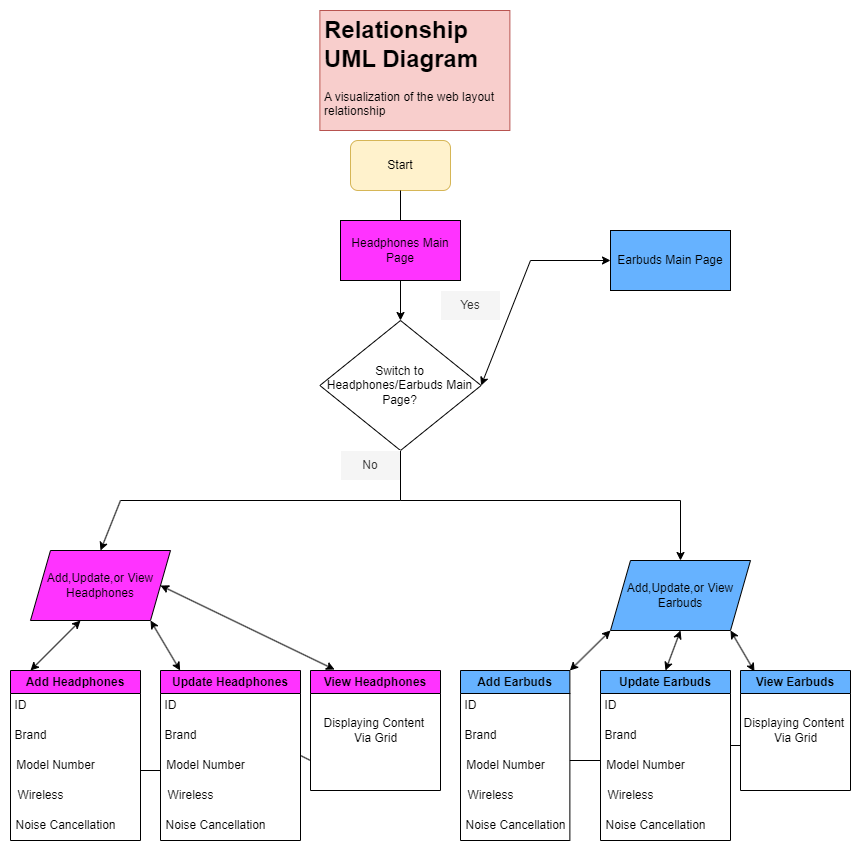

The diagram above was exported from draw.io. Its source (the exported page's mxGraphModel, read from the mxfile embedded in the PNG):
<mxGraphModel dx="1964" dy="600" grid="1" gridSize="10" guides="1" tooltips="1" connect="1" arrows="1" fold="1" page="1" pageScale="1" pageWidth="850" pageHeight="1100" math="0" shadow="0">
  <root>
    <mxCell id="0" />
    <mxCell id="1" parent="0" />
    <mxCell id="cMPvNKtADu-eaHnXgavy-1" value="Start" style="rounded=1;whiteSpace=wrap;html=1;fillColor=#fff2cc;strokeColor=#d6b656;" parent="1" vertex="1">
      <mxGeometry x="340" y="150" width="100" height="50" as="geometry" />
    </mxCell>
    <mxCell id="cMPvNKtADu-eaHnXgavy-2" value="&lt;h1&gt;Relationship UML Diagram&lt;/h1&gt;&lt;p&gt;A visualization of the web layout relationship&amp;nbsp;&lt;/p&gt;" style="text;html=1;spacing=5;spacingTop=-20;whiteSpace=wrap;overflow=hidden;rounded=0;fillColor=#f8cecc;strokeColor=#b85450;" parent="1" vertex="1">
      <mxGeometry x="309.38" y="20" width="190" height="120" as="geometry" />
    </mxCell>
    <mxCell id="cMPvNKtADu-eaHnXgavy-3" value="" style="endArrow=classic;html=1;rounded=0;exitX=0.5;exitY=1;exitDx=0;exitDy=0;" parent="1" source="cMPvNKtADu-eaHnXgavy-1" target="cMPvNKtADu-eaHnXgavy-5" edge="1">
      <mxGeometry width="50" height="50" relative="1" as="geometry">
        <mxPoint x="400" y="240" as="sourcePoint" />
        <mxPoint x="410" y="310" as="targetPoint" />
      </mxGeometry>
    </mxCell>
    <mxCell id="cMPvNKtADu-eaHnXgavy-5" value="Switch to Headphones/Earbuds Main Page?" style="rhombus;whiteSpace=wrap;html=1;fillColor=#FFFFFF;" parent="1" vertex="1">
      <mxGeometry x="309.38" y="330" width="161.25" height="130" as="geometry" />
    </mxCell>
    <mxCell id="cMPvNKtADu-eaHnXgavy-11" value="" style="endArrow=classic;startArrow=classic;html=1;rounded=0;entryX=0;entryY=0.5;entryDx=0;entryDy=0;exitX=1;exitY=0.5;exitDx=0;exitDy=0;" parent="1" source="cMPvNKtADu-eaHnXgavy-5" target="cMPvNKtADu-eaHnXgavy-17" edge="1">
      <mxGeometry width="50" height="50" relative="1" as="geometry">
        <mxPoint x="400" y="440" as="sourcePoint" />
        <mxPoint x="570" y="395" as="targetPoint" />
        <Array as="points">
          <mxPoint x="520" y="270" />
        </Array>
      </mxGeometry>
    </mxCell>
    <mxCell id="cMPvNKtADu-eaHnXgavy-12" value="Yes" style="text;html=1;align=center;verticalAlign=middle;whiteSpace=wrap;rounded=0;fillColor=#F5F5F5;fontColor=#333333;strokeColor=#FFFFFF;" parent="1" vertex="1">
      <mxGeometry x="430" y="300" width="60" height="30" as="geometry" />
    </mxCell>
    <mxCell id="cMPvNKtADu-eaHnXgavy-13" value="No" style="text;html=1;align=center;verticalAlign=middle;whiteSpace=wrap;rounded=0;fillColor=#f5f5f5;fontColor=#333333;strokeColor=#FFFFFF;" parent="1" vertex="1">
      <mxGeometry x="330" y="460" width="60" height="30" as="geometry" />
    </mxCell>
    <mxCell id="cMPvNKtADu-eaHnXgavy-15" value="Headphones Main Page" style="rounded=0;whiteSpace=wrap;html=1;fillColor=#FF33FF;" parent="1" vertex="1">
      <mxGeometry x="330" y="230" width="120" height="60" as="geometry" />
    </mxCell>
    <mxCell id="cMPvNKtADu-eaHnXgavy-17" value="Earbuds Main Page" style="rounded=0;whiteSpace=wrap;html=1;fillColor=#66B2FF;" parent="1" vertex="1">
      <mxGeometry x="600" y="240" width="120" height="60" as="geometry" />
    </mxCell>
    <mxCell id="cMPvNKtADu-eaHnXgavy-18" value="" style="endArrow=none;html=1;rounded=0;" parent="1" edge="1">
      <mxGeometry width="50" height="50" relative="1" as="geometry">
        <mxPoint x="390" y="510" as="sourcePoint" />
        <mxPoint x="390" y="460" as="targetPoint" />
      </mxGeometry>
    </mxCell>
    <mxCell id="cMPvNKtADu-eaHnXgavy-20" value="" style="endArrow=none;html=1;rounded=0;" parent="1" edge="1">
      <mxGeometry width="50" height="50" relative="1" as="geometry">
        <mxPoint x="390" y="510" as="sourcePoint" />
        <mxPoint x="670" y="510" as="targetPoint" />
      </mxGeometry>
    </mxCell>
    <mxCell id="cMPvNKtADu-eaHnXgavy-21" value="" style="endArrow=none;html=1;rounded=0;" parent="1" edge="1">
      <mxGeometry width="50" height="50" relative="1" as="geometry">
        <mxPoint x="110" y="510" as="sourcePoint" />
        <mxPoint x="390" y="510" as="targetPoint" />
      </mxGeometry>
    </mxCell>
    <mxCell id="cMPvNKtADu-eaHnXgavy-24" value="Add,Update,or View Headphones" style="shape=parallelogram;perimeter=parallelogramPerimeter;whiteSpace=wrap;html=1;fixedSize=1;fillColor=#FF33FF;" parent="1" vertex="1">
      <mxGeometry x="20" y="560" width="140" height="70" as="geometry" />
    </mxCell>
    <mxCell id="cMPvNKtADu-eaHnXgavy-26" value="&lt;span style=&quot;color: rgba(0, 0, 0, 0); font-family: monospace; font-size: 0px; text-align: start; background-color: rgb(251, 251, 251);&quot;&gt;%3CmxGraphModel%3E%3Croot%3E%3CmxCell%20id%3D%220%22%2F%3E%3CmxCell%20id%3D%221%22%20parent%3D%220%22%2F%3E%3CmxCell%20id%3D%222%22%20value%3D%22%22%20style%3D%22endArrow%3Dclassic%3Bhtml%3D1%3Brounded%3D0%3BentryX%3D0.5%3BentryY%3D0%3BentryDx%3D0%3BentryDy%3D0%3B%22%20edge%3D%221%22%20parent%3D%221%22%3E%3CmxGeometry%20width%3D%2250%22%20height%3D%2250%22%20relative%3D%221%22%20as%3D%22geometry%22%3E%3CmxPoint%20x%3D%22110%22%20y%3D%22510%22%20as%3D%22sourcePoint%22%2F%3E%3CmxPoint%20x%3D%22110%22%20y%3D%22570%22%20as%3D%22targetPoint%22%2F%3E%3C%2FmxGeometry%3E%3C%2FmxCell%3E%3C%2Froot%3E%3C%2FmxGraphModel%3E&lt;/span&gt;" style="endArrow=classic;html=1;rounded=0;entryX=0.5;entryY=0;entryDx=0;entryDy=0;" parent="1" target="cMPvNKtADu-eaHnXgavy-24" edge="1">
      <mxGeometry width="50" height="50" relative="1" as="geometry">
        <mxPoint x="110" y="510" as="sourcePoint" />
        <mxPoint x="160" y="460" as="targetPoint" />
      </mxGeometry>
    </mxCell>
    <mxCell id="cMPvNKtADu-eaHnXgavy-27" value="" style="endArrow=classic;html=1;rounded=0;entryX=0.5;entryY=0;entryDx=0;entryDy=0;" parent="1" edge="1">
      <mxGeometry width="50" height="50" relative="1" as="geometry">
        <mxPoint x="670" y="510" as="sourcePoint" />
        <mxPoint x="670" y="570" as="targetPoint" />
      </mxGeometry>
    </mxCell>
    <mxCell id="cMPvNKtADu-eaHnXgavy-29" value="Add,Update,or View Earbuds" style="shape=parallelogram;perimeter=parallelogramPerimeter;whiteSpace=wrap;html=1;fixedSize=1;fillColor=#66B2FF;" parent="1" vertex="1">
      <mxGeometry x="600" y="570" width="140" height="70" as="geometry" />
    </mxCell>
    <mxCell id="cMPvNKtADu-eaHnXgavy-30" value="Add Headphones" style="swimlane;whiteSpace=wrap;html=1;fillColor=#FF33FF;" parent="1" vertex="1">
      <mxGeometry y="680" width="130" height="170" as="geometry" />
    </mxCell>
    <mxCell id="cMPvNKtADu-eaHnXgavy-37" value="ID" style="text;html=1;align=center;verticalAlign=middle;resizable=0;points=[];autosize=1;strokeColor=none;fillColor=none;" parent="cMPvNKtADu-eaHnXgavy-30" vertex="1">
      <mxGeometry x="-10" y="20" width="40" height="30" as="geometry" />
    </mxCell>
    <mxCell id="cMPvNKtADu-eaHnXgavy-40" value="Noise Cancellation" style="text;html=1;align=center;verticalAlign=middle;resizable=0;points=[];autosize=1;strokeColor=none;fillColor=none;" parent="cMPvNKtADu-eaHnXgavy-30" vertex="1">
      <mxGeometry x="-5" y="140" width="120" height="30" as="geometry" />
    </mxCell>
    <mxCell id="cMPvNKtADu-eaHnXgavy-39" value="Brand" style="text;html=1;align=center;verticalAlign=middle;resizable=0;points=[];autosize=1;strokeColor=none;fillColor=none;" parent="cMPvNKtADu-eaHnXgavy-30" vertex="1">
      <mxGeometry x="-10" y="50" width="60" height="30" as="geometry" />
    </mxCell>
    <mxCell id="cMPvNKtADu-eaHnXgavy-41" value="Wireless" style="text;html=1;align=center;verticalAlign=middle;resizable=0;points=[];autosize=1;strokeColor=none;fillColor=none;" parent="cMPvNKtADu-eaHnXgavy-30" vertex="1">
      <mxGeometry x="-5" y="110" width="70" height="30" as="geometry" />
    </mxCell>
    <mxCell id="cMPvNKtADu-eaHnXgavy-38" value="Model Number" style="text;html=1;align=center;verticalAlign=middle;resizable=0;points=[];autosize=1;strokeColor=none;fillColor=none;" parent="cMPvNKtADu-eaHnXgavy-30" vertex="1">
      <mxGeometry x="-5" y="80" width="100" height="30" as="geometry" />
    </mxCell>
    <mxCell id="cMPvNKtADu-eaHnXgavy-42" value="Update Headphones" style="swimlane;whiteSpace=wrap;html=1;fillColor=#FF33FF;" parent="1" vertex="1">
      <mxGeometry x="150" y="680" width="140" height="170" as="geometry" />
    </mxCell>
    <mxCell id="cMPvNKtADu-eaHnXgavy-43" value="ID" style="text;html=1;align=center;verticalAlign=middle;resizable=0;points=[];autosize=1;strokeColor=none;fillColor=none;" parent="cMPvNKtADu-eaHnXgavy-42" vertex="1">
      <mxGeometry x="-10" y="20" width="40" height="30" as="geometry" />
    </mxCell>
    <mxCell id="cMPvNKtADu-eaHnXgavy-44" value="Noise Cancellation" style="text;html=1;align=center;verticalAlign=middle;resizable=0;points=[];autosize=1;strokeColor=none;fillColor=none;" parent="cMPvNKtADu-eaHnXgavy-42" vertex="1">
      <mxGeometry x="-5" y="140" width="120" height="30" as="geometry" />
    </mxCell>
    <mxCell id="cMPvNKtADu-eaHnXgavy-45" value="Brand" style="text;html=1;align=center;verticalAlign=middle;resizable=0;points=[];autosize=1;strokeColor=none;fillColor=none;" parent="cMPvNKtADu-eaHnXgavy-42" vertex="1">
      <mxGeometry x="-10" y="50" width="60" height="30" as="geometry" />
    </mxCell>
    <mxCell id="cMPvNKtADu-eaHnXgavy-46" value="Wireless" style="text;html=1;align=center;verticalAlign=middle;resizable=0;points=[];autosize=1;strokeColor=none;fillColor=none;" parent="cMPvNKtADu-eaHnXgavy-42" vertex="1">
      <mxGeometry x="-5" y="110" width="70" height="30" as="geometry" />
    </mxCell>
    <mxCell id="cMPvNKtADu-eaHnXgavy-47" value="Model Number" style="text;html=1;align=center;verticalAlign=middle;resizable=0;points=[];autosize=1;strokeColor=none;fillColor=none;" parent="cMPvNKtADu-eaHnXgavy-42" vertex="1">
      <mxGeometry x="-5" y="80" width="100" height="30" as="geometry" />
    </mxCell>
    <mxCell id="MTvs3VrzhxaN1bTWc-8v-5" value="" style="endArrow=none;html=1;rounded=0;entryX=0.05;entryY=0.667;entryDx=0;entryDy=0;entryPerimeter=0;" edge="1" parent="cMPvNKtADu-eaHnXgavy-42" target="cMPvNKtADu-eaHnXgavy-47">
      <mxGeometry width="50" height="50" relative="1" as="geometry">
        <mxPoint x="-20" y="100" as="sourcePoint" />
        <mxPoint x="30" y="50" as="targetPoint" />
      </mxGeometry>
    </mxCell>
    <mxCell id="cMPvNKtADu-eaHnXgavy-48" value="Add Earbuds" style="swimlane;whiteSpace=wrap;html=1;fillColor=#66B2FF;" parent="1" vertex="1">
      <mxGeometry x="450" y="680" width="109.37" height="170" as="geometry" />
    </mxCell>
    <mxCell id="cMPvNKtADu-eaHnXgavy-49" value="ID" style="text;html=1;align=center;verticalAlign=middle;resizable=0;points=[];autosize=1;strokeColor=none;fillColor=none;" parent="cMPvNKtADu-eaHnXgavy-48" vertex="1">
      <mxGeometry x="-10" y="20" width="40" height="30" as="geometry" />
    </mxCell>
    <mxCell id="cMPvNKtADu-eaHnXgavy-50" value="Noise Cancellation" style="text;html=1;align=center;verticalAlign=middle;resizable=0;points=[];autosize=1;strokeColor=none;fillColor=none;" parent="cMPvNKtADu-eaHnXgavy-48" vertex="1">
      <mxGeometry x="-5" y="140" width="120" height="30" as="geometry" />
    </mxCell>
    <mxCell id="cMPvNKtADu-eaHnXgavy-51" value="Brand" style="text;html=1;align=center;verticalAlign=middle;resizable=0;points=[];autosize=1;strokeColor=none;fillColor=none;" parent="cMPvNKtADu-eaHnXgavy-48" vertex="1">
      <mxGeometry x="-10" y="50" width="60" height="30" as="geometry" />
    </mxCell>
    <mxCell id="cMPvNKtADu-eaHnXgavy-52" value="Wireless" style="text;html=1;align=center;verticalAlign=middle;resizable=0;points=[];autosize=1;strokeColor=none;fillColor=none;" parent="cMPvNKtADu-eaHnXgavy-48" vertex="1">
      <mxGeometry x="-5" y="110" width="70" height="30" as="geometry" />
    </mxCell>
    <mxCell id="cMPvNKtADu-eaHnXgavy-53" value="Model Number" style="text;html=1;align=center;verticalAlign=middle;resizable=0;points=[];autosize=1;strokeColor=none;fillColor=none;" parent="cMPvNKtADu-eaHnXgavy-48" vertex="1">
      <mxGeometry x="-5" y="80" width="100" height="30" as="geometry" />
    </mxCell>
    <mxCell id="cMPvNKtADu-eaHnXgavy-54" value="Update Earbuds" style="swimlane;whiteSpace=wrap;html=1;fillColor=#66B2FF;" parent="1" vertex="1">
      <mxGeometry x="590" y="680" width="130" height="170" as="geometry" />
    </mxCell>
    <mxCell id="cMPvNKtADu-eaHnXgavy-55" value="ID" style="text;html=1;align=center;verticalAlign=middle;resizable=0;points=[];autosize=1;strokeColor=none;fillColor=none;" parent="cMPvNKtADu-eaHnXgavy-54" vertex="1">
      <mxGeometry x="-10" y="20" width="40" height="30" as="geometry" />
    </mxCell>
    <mxCell id="cMPvNKtADu-eaHnXgavy-56" value="Noise Cancellation" style="text;html=1;align=center;verticalAlign=middle;resizable=0;points=[];autosize=1;strokeColor=none;fillColor=none;" parent="cMPvNKtADu-eaHnXgavy-54" vertex="1">
      <mxGeometry x="-5" y="140" width="120" height="30" as="geometry" />
    </mxCell>
    <mxCell id="cMPvNKtADu-eaHnXgavy-57" value="Brand" style="text;html=1;align=center;verticalAlign=middle;resizable=0;points=[];autosize=1;strokeColor=none;fillColor=none;" parent="cMPvNKtADu-eaHnXgavy-54" vertex="1">
      <mxGeometry x="-10" y="50" width="60" height="30" as="geometry" />
    </mxCell>
    <mxCell id="cMPvNKtADu-eaHnXgavy-58" value="Wireless" style="text;html=1;align=center;verticalAlign=middle;resizable=0;points=[];autosize=1;strokeColor=none;fillColor=none;" parent="cMPvNKtADu-eaHnXgavy-54" vertex="1">
      <mxGeometry x="-5" y="110" width="70" height="30" as="geometry" />
    </mxCell>
    <mxCell id="cMPvNKtADu-eaHnXgavy-59" value="Model Number" style="text;html=1;align=center;verticalAlign=middle;resizable=0;points=[];autosize=1;strokeColor=none;fillColor=none;" parent="cMPvNKtADu-eaHnXgavy-54" vertex="1">
      <mxGeometry x="-5" y="80" width="100" height="30" as="geometry" />
    </mxCell>
    <mxCell id="cMPvNKtADu-eaHnXgavy-60" value="View Headphones" style="swimlane;whiteSpace=wrap;html=1;fillColor=#FF33FF;" parent="1" vertex="1">
      <mxGeometry x="300" y="680" width="130" height="120" as="geometry" />
    </mxCell>
    <mxCell id="MTvs3VrzhxaN1bTWc-8v-1" value="Displaying Content&amp;nbsp;&lt;div&gt;Via Grid&lt;/div&gt;" style="text;html=1;align=center;verticalAlign=middle;resizable=0;points=[];autosize=1;strokeColor=none;fillColor=none;" vertex="1" parent="cMPvNKtADu-eaHnXgavy-60">
      <mxGeometry y="40" width="130" height="40" as="geometry" />
    </mxCell>
    <mxCell id="MTvs3VrzhxaN1bTWc-8v-6" value="" style="endArrow=none;html=1;rounded=0;" edge="1" parent="cMPvNKtADu-eaHnXgavy-60">
      <mxGeometry width="50" height="50" relative="1" as="geometry">
        <mxPoint x="-10" y="85" as="sourcePoint" />
        <mxPoint y="90" as="targetPoint" />
      </mxGeometry>
    </mxCell>
    <mxCell id="cMPvNKtADu-eaHnXgavy-62" value="View Earbuds" style="swimlane;whiteSpace=wrap;html=1;fillColor=#66B2FF;" parent="1" vertex="1">
      <mxGeometry x="730" y="680" width="110" height="120" as="geometry" />
    </mxCell>
    <mxCell id="MTvs3VrzhxaN1bTWc-8v-2" value="Displaying Content&amp;nbsp;&lt;div&gt;Via Grid&lt;/div&gt;" style="text;html=1;align=center;verticalAlign=middle;resizable=0;points=[];autosize=1;strokeColor=none;fillColor=none;" vertex="1" parent="cMPvNKtADu-eaHnXgavy-62">
      <mxGeometry x="-10" y="40" width="130" height="40" as="geometry" />
    </mxCell>
    <mxCell id="MTvs3VrzhxaN1bTWc-8v-4" value="" style="endArrow=none;html=1;rounded=0;" edge="1" parent="cMPvNKtADu-eaHnXgavy-62">
      <mxGeometry width="50" height="50" relative="1" as="geometry">
        <mxPoint y="75" as="sourcePoint" />
        <mxPoint x="-10" y="75" as="targetPoint" />
      </mxGeometry>
    </mxCell>
    <mxCell id="cMPvNKtADu-eaHnXgavy-64" value="" style="endArrow=classic;startArrow=classic;html=1;rounded=0;" parent="1" edge="1">
      <mxGeometry width="50" height="50" relative="1" as="geometry">
        <mxPoint x="20" y="680" as="sourcePoint" />
        <mxPoint x="70" y="630" as="targetPoint" />
      </mxGeometry>
    </mxCell>
    <mxCell id="cMPvNKtADu-eaHnXgavy-65" value="" style="endArrow=classic;startArrow=classic;html=1;rounded=0;" parent="1" source="cMPvNKtADu-eaHnXgavy-42" edge="1">
      <mxGeometry width="50" height="50" relative="1" as="geometry">
        <mxPoint x="90" y="680" as="sourcePoint" />
        <mxPoint x="140" y="630" as="targetPoint" />
      </mxGeometry>
    </mxCell>
    <mxCell id="cMPvNKtADu-eaHnXgavy-66" value="" style="endArrow=classic;startArrow=classic;html=1;rounded=0;entryX=0.185;entryY=-0.008;entryDx=0;entryDy=0;entryPerimeter=0;exitX=1;exitY=0.5;exitDx=0;exitDy=0;" parent="1" source="cMPvNKtADu-eaHnXgavy-24" target="cMPvNKtADu-eaHnXgavy-60" edge="1">
      <mxGeometry width="50" height="50" relative="1" as="geometry">
        <mxPoint x="150" y="610" as="sourcePoint" />
        <mxPoint x="200" y="560" as="targetPoint" />
      </mxGeometry>
    </mxCell>
    <mxCell id="cMPvNKtADu-eaHnXgavy-68" value="" style="endArrow=classic;startArrow=classic;html=1;rounded=0;exitX=1;exitY=0;exitDx=0;exitDy=0;" parent="1" source="cMPvNKtADu-eaHnXgavy-48" edge="1">
      <mxGeometry width="50" height="50" relative="1" as="geometry">
        <mxPoint x="550" y="690" as="sourcePoint" />
        <mxPoint x="600" y="640" as="targetPoint" />
      </mxGeometry>
    </mxCell>
    <mxCell id="cMPvNKtADu-eaHnXgavy-69" value="" style="endArrow=classic;startArrow=classic;html=1;rounded=0;exitX=0.5;exitY=0;exitDx=0;exitDy=0;" parent="1" source="cMPvNKtADu-eaHnXgavy-54" edge="1">
      <mxGeometry width="50" height="50" relative="1" as="geometry">
        <mxPoint x="620" y="690" as="sourcePoint" />
        <mxPoint x="670" y="640" as="targetPoint" />
      </mxGeometry>
    </mxCell>
    <mxCell id="cMPvNKtADu-eaHnXgavy-71" value="" style="endArrow=classic;startArrow=classic;html=1;rounded=0;exitX=0.127;exitY=0.008;exitDx=0;exitDy=0;exitPerimeter=0;" parent="1" source="cMPvNKtADu-eaHnXgavy-62" edge="1">
      <mxGeometry width="50" height="50" relative="1" as="geometry">
        <mxPoint x="670" y="690" as="sourcePoint" />
        <mxPoint x="720" y="640" as="targetPoint" />
      </mxGeometry>
    </mxCell>
    <mxCell id="MTvs3VrzhxaN1bTWc-8v-3" value="" style="endArrow=none;html=1;rounded=0;" edge="1" parent="1">
      <mxGeometry width="50" height="50" relative="1" as="geometry">
        <mxPoint x="559.37" y="770" as="sourcePoint" />
        <mxPoint x="590" y="770" as="targetPoint" />
      </mxGeometry>
    </mxCell>
  </root>
</mxGraphModel>